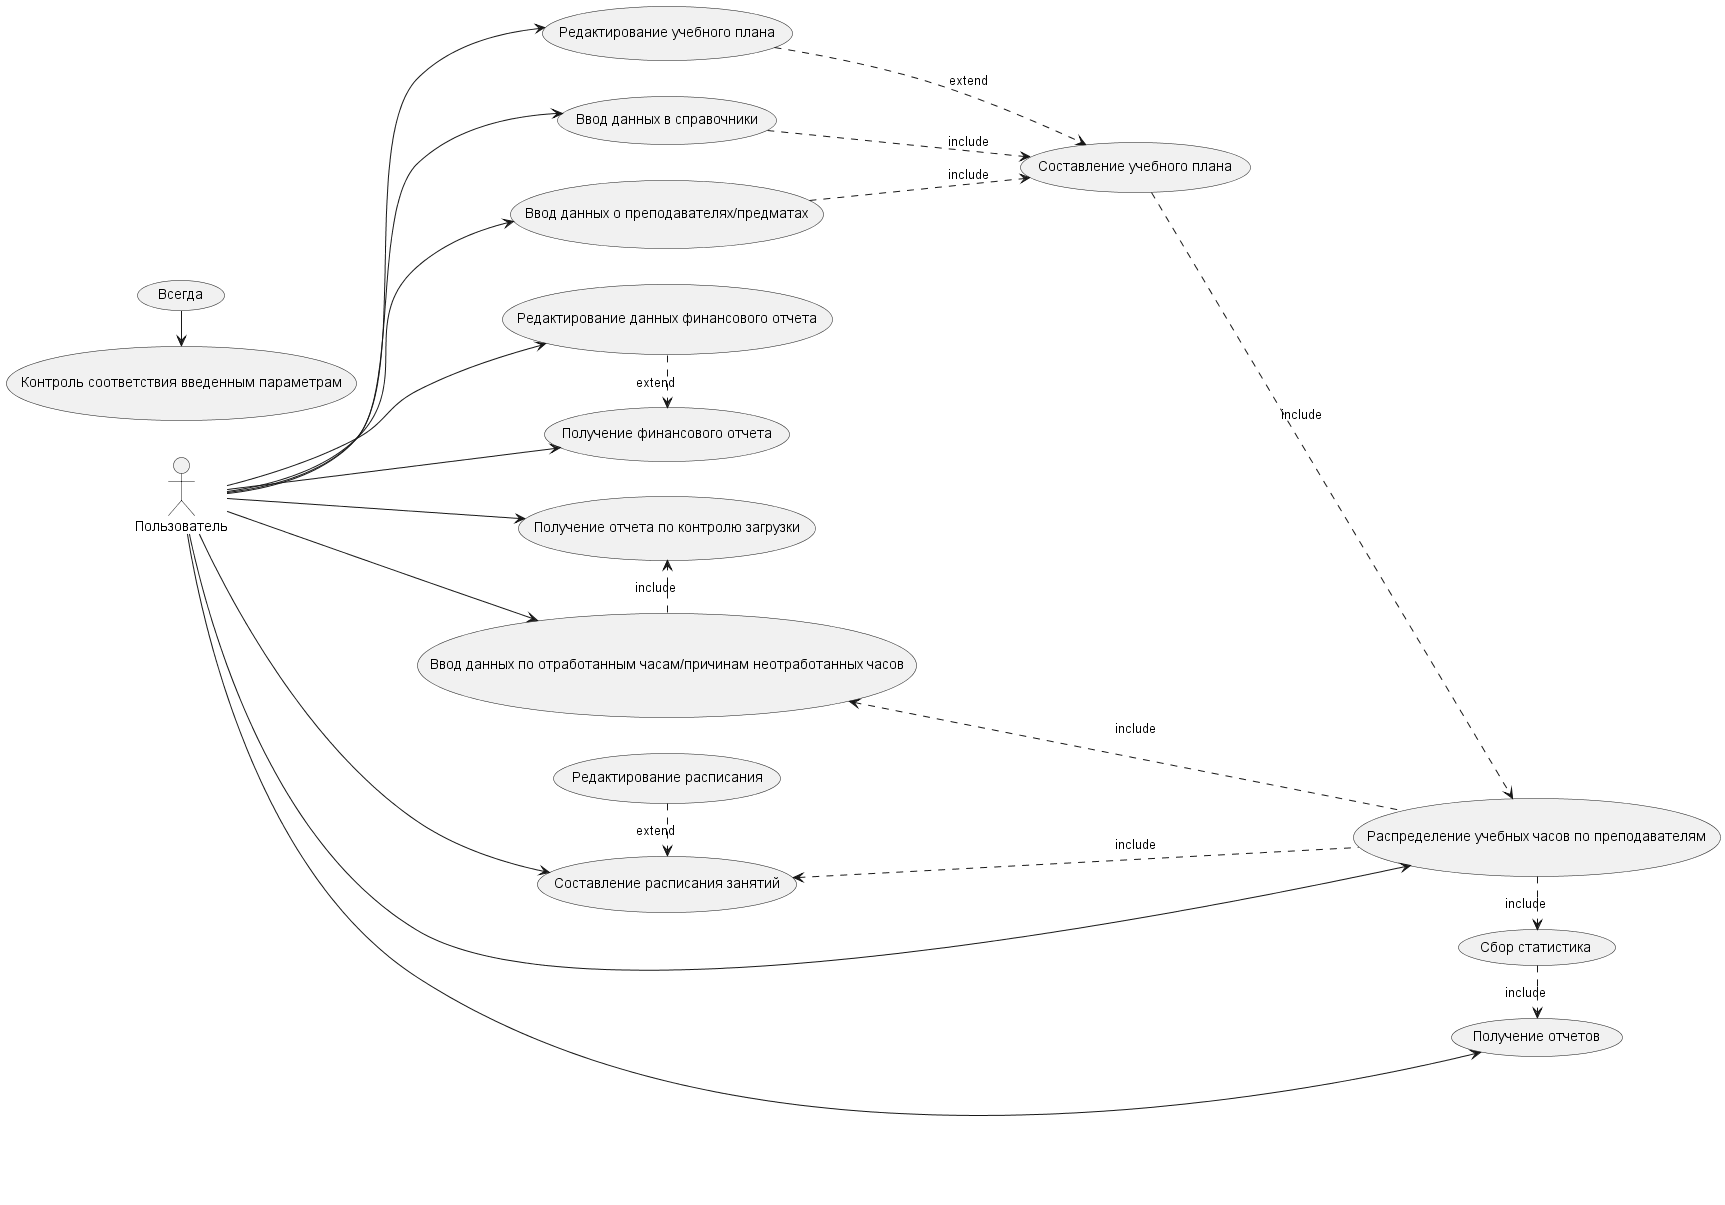

The diagram above was rendered by PlantUML. Its source (embedded in the PNG):
@startuml UseCase

left to right direction
Пользователь --> (Ввод данных в справочники)
Пользователь --> (Ввод данных о преподавателях/предматах)
Пользователь --> (Редактирование учебного плана)
Пользователь --> (Редактирование данных финансового отчета)
Пользователь --> (Получение финансового отчета)
Пользователь --> (Получение отчетов)
Пользователь --> (Составление расписания занятий)
Пользователь --> (Ввод данных по отработанным часам/причинам неотработанных часов)
Пользователь --> (Получение отчета по контролю загрузки)
Пользователь --> (Распределение учебных часов по преподавателям)

(Ввод данных в справочники) ..> (Составление учебного плана) : include
(Ввод данных о преподавателях/предматах) ..> (Составление учебного плана) : include
(Редактирование учебного плана) ..> (Составление учебного плана) : extend

(Редактирование данных финансового отчета) .> (Получение финансового отчета) : extend

(Ввод данных по отработанным часам/причинам неотработанных часов) .> (Получение отчета по контролю загрузки) : include

(Составление учебного плана) ..> (Распределение учебных часов по преподавателям) : include
(Распределение учебных часов по преподавателям) .> (Сбор статистика) : include
(Сбор статистика) .> (Получение отчетов) : include
(Распределение учебных часов по преподавателям) .left.> (Составление расписания занятий) : include
(Редактирование расписания) .> (Составление расписания занятий) : extend
(Распределение учебных часов по преподавателям) .left.> (Ввод данных по отработанным часам/причинам неотработанных часов) : include

(Всегда) -> (Контроль соответствия введенным параметрам)
@enduml